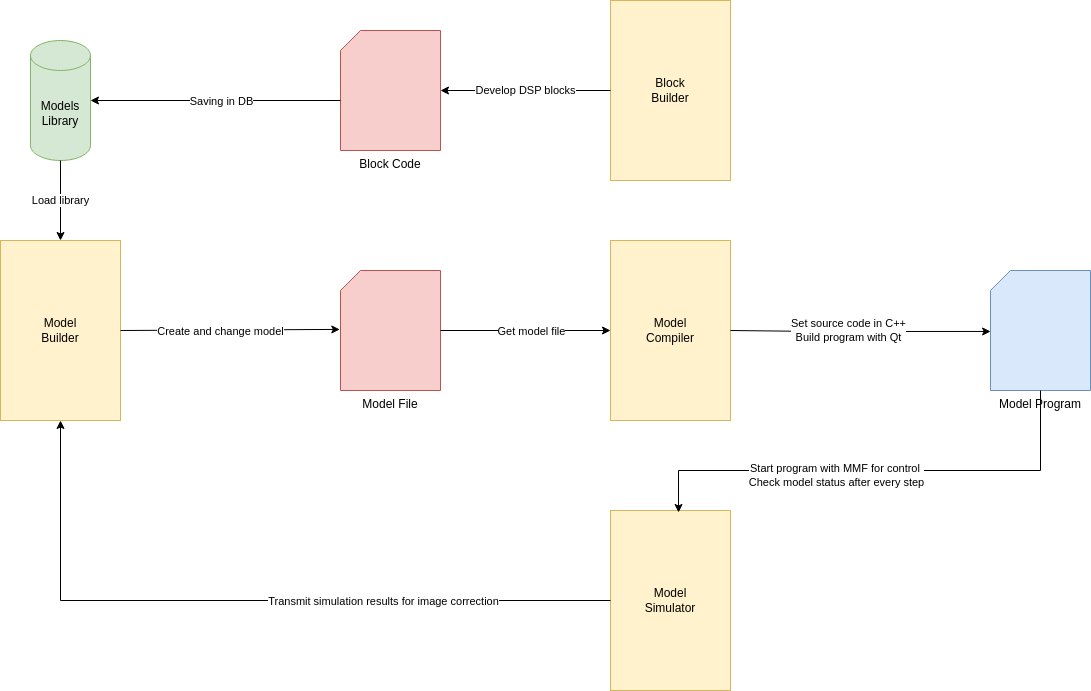

The diagram above was exported from draw.io. Its source (the exported page's mxGraphModel, read from the mxfile embedded in the PNG):
<mxGraphModel dx="2000" dy="1203" grid="1" gridSize="10" guides="1" tooltips="1" connect="1" arrows="1" fold="1" page="1" pageScale="1" pageWidth="1654" pageHeight="1169" math="0" shadow="0">
  <root>
    <mxCell id="0" />
    <mxCell id="1" parent="0" />
    <mxCell id="Qlp-wxinvXtXSsJZMN7M-1" value="Model&lt;br&gt;Builder" style="rounded=0;whiteSpace=wrap;html=1;fillColor=#fff2cc;strokeColor=#d6b656;" parent="1" vertex="1">
      <mxGeometry x="270" y="370" width="120" height="180" as="geometry" />
    </mxCell>
    <mxCell id="Qlp-wxinvXtXSsJZMN7M-4" value="Model File" style="verticalLabelPosition=bottom;verticalAlign=top;html=1;shape=card;whiteSpace=wrap;size=20;arcSize=12;fillColor=#f8cecc;strokeColor=#b85450;" parent="1" vertex="1">
      <mxGeometry x="610" y="400" width="100" height="120" as="geometry" />
    </mxCell>
    <mxCell id="Qlp-wxinvXtXSsJZMN7M-6" value="Model&lt;br&gt;Compiler" style="rounded=0;whiteSpace=wrap;html=1;fillColor=#fff2cc;strokeColor=#d6b656;" parent="1" vertex="1">
      <mxGeometry x="880" y="370" width="120" height="180" as="geometry" />
    </mxCell>
    <mxCell id="Qlp-wxinvXtXSsJZMN7M-9" value="" style="endArrow=classic;html=1;rounded=0;exitX=1;exitY=0.5;exitDx=0;exitDy=0;exitPerimeter=0;entryX=0;entryY=0.5;entryDx=0;entryDy=0;" parent="1" source="Qlp-wxinvXtXSsJZMN7M-4" target="Qlp-wxinvXtXSsJZMN7M-6" edge="1">
      <mxGeometry width="50" height="50" relative="1" as="geometry">
        <mxPoint x="700" y="420" as="sourcePoint" />
        <mxPoint x="750" y="370" as="targetPoint" />
      </mxGeometry>
    </mxCell>
    <mxCell id="Qlp-wxinvXtXSsJZMN7M-12" value="Get model file" style="edgeLabel;html=1;align=center;verticalAlign=middle;resizable=0;points=[];" parent="Qlp-wxinvXtXSsJZMN7M-9" vertex="1" connectable="0">
      <mxGeometry x="0.1582" y="-1" relative="1" as="geometry">
        <mxPoint x="-8" y="-1" as="offset" />
      </mxGeometry>
    </mxCell>
    <mxCell id="Qlp-wxinvXtXSsJZMN7M-10" value="" style="endArrow=classic;html=1;rounded=0;exitX=1;exitY=0.5;exitDx=0;exitDy=0;entryX=-0.007;entryY=0.491;entryDx=0;entryDy=0;entryPerimeter=0;" parent="1" source="Qlp-wxinvXtXSsJZMN7M-1" target="Qlp-wxinvXtXSsJZMN7M-4" edge="1">
      <mxGeometry width="50" height="50" relative="1" as="geometry">
        <mxPoint x="700" y="420" as="sourcePoint" />
        <mxPoint x="750" y="370" as="targetPoint" />
      </mxGeometry>
    </mxCell>
    <mxCell id="Qlp-wxinvXtXSsJZMN7M-11" value="Create and change model" style="edgeLabel;html=1;align=center;verticalAlign=middle;resizable=0;points=[];" parent="Qlp-wxinvXtXSsJZMN7M-10" vertex="1" connectable="0">
      <mxGeometry x="0.0422" relative="1" as="geometry">
        <mxPoint x="-14" y="1" as="offset" />
      </mxGeometry>
    </mxCell>
    <mxCell id="Qlp-wxinvXtXSsJZMN7M-13" value="Model Program" style="verticalLabelPosition=bottom;verticalAlign=top;html=1;shape=card;whiteSpace=wrap;size=20;arcSize=12;fillColor=#dae8fc;strokeColor=#6c8ebf;" parent="1" vertex="1">
      <mxGeometry x="1260" y="400" width="100" height="120" as="geometry" />
    </mxCell>
    <mxCell id="Qlp-wxinvXtXSsJZMN7M-14" value="" style="endArrow=classic;html=1;rounded=0;exitX=1;exitY=0.5;exitDx=0;exitDy=0;entryX=0.001;entryY=0.508;entryDx=0;entryDy=0;entryPerimeter=0;" parent="1" source="Qlp-wxinvXtXSsJZMN7M-6" target="Qlp-wxinvXtXSsJZMN7M-13" edge="1">
      <mxGeometry width="50" height="50" relative="1" as="geometry">
        <mxPoint x="900" y="480" as="sourcePoint" />
        <mxPoint x="950" y="430" as="targetPoint" />
        <Array as="points">
          <mxPoint x="1090" y="461" />
        </Array>
      </mxGeometry>
    </mxCell>
    <mxCell id="Qlp-wxinvXtXSsJZMN7M-16" value="Set source code in C++&lt;br&gt;Build program with Qt" style="edgeLabel;html=1;align=center;verticalAlign=middle;resizable=0;points=[];" parent="Qlp-wxinvXtXSsJZMN7M-14" vertex="1" connectable="0">
      <mxGeometry x="0.3085" relative="1" as="geometry">
        <mxPoint x="-52" y="-1" as="offset" />
      </mxGeometry>
    </mxCell>
    <mxCell id="Qlp-wxinvXtXSsJZMN7M-17" value="Model&lt;br&gt;Simulator" style="rounded=0;whiteSpace=wrap;html=1;fillColor=#fff2cc;strokeColor=#d6b656;" parent="1" vertex="1">
      <mxGeometry x="880" y="640" width="120" height="180" as="geometry" />
    </mxCell>
    <mxCell id="Qlp-wxinvXtXSsJZMN7M-18" value="" style="endArrow=classic;html=1;rounded=0;exitX=0.5;exitY=1;exitDx=0;exitDy=0;exitPerimeter=0;entryX=0.567;entryY=0.011;entryDx=0;entryDy=0;entryPerimeter=0;" parent="1" source="Qlp-wxinvXtXSsJZMN7M-13" target="Qlp-wxinvXtXSsJZMN7M-17" edge="1">
      <mxGeometry width="50" height="50" relative="1" as="geometry">
        <mxPoint x="680" y="590" as="sourcePoint" />
        <mxPoint x="730" y="540" as="targetPoint" />
        <Array as="points">
          <mxPoint x="1310" y="600" />
          <mxPoint x="948" y="600" />
        </Array>
      </mxGeometry>
    </mxCell>
    <mxCell id="Qlp-wxinvXtXSsJZMN7M-19" value="Start program with MMF for control&amp;nbsp;&lt;br&gt;Check model status after every step" style="edgeLabel;html=1;align=center;verticalAlign=middle;resizable=0;points=[];" parent="Qlp-wxinvXtXSsJZMN7M-18" vertex="1" connectable="0">
      <mxGeometry x="0.1777" y="4" relative="1" as="geometry">
        <mxPoint as="offset" />
      </mxGeometry>
    </mxCell>
    <mxCell id="Qlp-wxinvXtXSsJZMN7M-20" value="" style="endArrow=classic;html=1;rounded=0;exitX=0;exitY=0.5;exitDx=0;exitDy=0;entryX=0.5;entryY=1;entryDx=0;entryDy=0;" parent="1" source="Qlp-wxinvXtXSsJZMN7M-17" target="Qlp-wxinvXtXSsJZMN7M-1" edge="1">
      <mxGeometry width="50" height="50" relative="1" as="geometry">
        <mxPoint x="680" y="710" as="sourcePoint" />
        <mxPoint x="730" y="660" as="targetPoint" />
        <Array as="points">
          <mxPoint x="330" y="730" />
        </Array>
      </mxGeometry>
    </mxCell>
    <mxCell id="Qlp-wxinvXtXSsJZMN7M-21" value="Transmit simulation results for image correction" style="edgeLabel;html=1;align=center;verticalAlign=middle;resizable=0;points=[];" parent="Qlp-wxinvXtXSsJZMN7M-20" vertex="1" connectable="0">
      <mxGeometry x="-0.3753" relative="1" as="geometry">
        <mxPoint as="offset" />
      </mxGeometry>
    </mxCell>
    <mxCell id="Qlp-wxinvXtXSsJZMN7M-23" value="Models Library" style="shape=cylinder3;whiteSpace=wrap;html=1;boundedLbl=1;backgroundOutline=1;size=15;fillColor=#d5e8d4;strokeColor=#82b366;" parent="1" vertex="1">
      <mxGeometry x="300" y="170" width="60" height="120" as="geometry" />
    </mxCell>
    <mxCell id="Qlp-wxinvXtXSsJZMN7M-24" value="Block Code" style="verticalLabelPosition=bottom;verticalAlign=top;html=1;shape=card;whiteSpace=wrap;size=20;arcSize=12;fillColor=#f8cecc;strokeColor=#b85450;" parent="1" vertex="1">
      <mxGeometry x="610" y="160" width="100" height="120" as="geometry" />
    </mxCell>
    <mxCell id="Qlp-wxinvXtXSsJZMN7M-25" value="" style="endArrow=classic;html=1;rounded=0;entryX=1;entryY=0.5;entryDx=0;entryDy=0;entryPerimeter=0;exitX=0;exitY=0;exitDx=0;exitDy=70;exitPerimeter=0;" parent="1" source="Qlp-wxinvXtXSsJZMN7M-24" target="Qlp-wxinvXtXSsJZMN7M-23" edge="1">
      <mxGeometry width="50" height="50" relative="1" as="geometry">
        <mxPoint x="680" y="470" as="sourcePoint" />
        <mxPoint x="730" y="420" as="targetPoint" />
      </mxGeometry>
    </mxCell>
    <mxCell id="Qlp-wxinvXtXSsJZMN7M-26" value="Saving in DB" style="edgeLabel;html=1;align=center;verticalAlign=middle;resizable=0;points=[];" parent="Qlp-wxinvXtXSsJZMN7M-25" vertex="1" connectable="0">
      <mxGeometry x="-0.168" y="2" relative="1" as="geometry">
        <mxPoint x="-16" y="-2" as="offset" />
      </mxGeometry>
    </mxCell>
    <mxCell id="Qlp-wxinvXtXSsJZMN7M-27" value="Load library" style="endArrow=classic;html=1;rounded=0;entryX=0.5;entryY=0;entryDx=0;entryDy=0;exitX=0.5;exitY=1;exitDx=0;exitDy=0;exitPerimeter=0;" parent="1" source="Qlp-wxinvXtXSsJZMN7M-23" target="Qlp-wxinvXtXSsJZMN7M-1" edge="1">
      <mxGeometry width="50" height="50" relative="1" as="geometry">
        <mxPoint x="680" y="470" as="sourcePoint" />
        <mxPoint x="730" y="420" as="targetPoint" />
      </mxGeometry>
    </mxCell>
    <mxCell id="Qlp-wxinvXtXSsJZMN7M-28" value="Block&lt;br&gt;Builder" style="rounded=0;whiteSpace=wrap;html=1;fillColor=#fff2cc;strokeColor=#d6b656;" parent="1" vertex="1">
      <mxGeometry x="880" y="130" width="120" height="180" as="geometry" />
    </mxCell>
    <mxCell id="Qlp-wxinvXtXSsJZMN7M-29" value="Develop DSP blocks" style="endArrow=classic;html=1;rounded=0;entryX=1;entryY=0.5;entryDx=0;entryDy=0;entryPerimeter=0;exitX=0;exitY=0.5;exitDx=0;exitDy=0;" parent="1" source="Qlp-wxinvXtXSsJZMN7M-28" target="Qlp-wxinvXtXSsJZMN7M-24" edge="1">
      <mxGeometry width="50" height="50" relative="1" as="geometry">
        <mxPoint x="680" y="470" as="sourcePoint" />
        <mxPoint x="730" y="420" as="targetPoint" />
      </mxGeometry>
    </mxCell>
  </root>
</mxGraphModel>